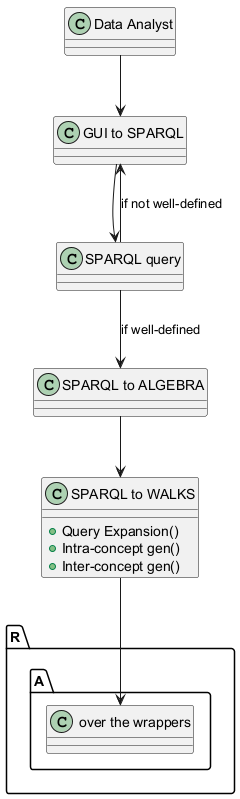

The diagram above was rendered by PlantUML. Its source (embedded in the PNG):
@startuml
class "GUI to SPARQL" {
}

class "SPARQL query" {
}

class "SPARQL to ALGEBRA" {
}

class "SPARQL to WALKS" {
  +Query Expansion()
  +Intra-concept gen()
  +Inter-concept gen()
}

class "R.A. over the wrappers" {
}

class "Data Analyst" {
}

"Data Analyst" --> "GUI to SPARQL"
"GUI to SPARQL" --> "SPARQL query"
"SPARQL query" --> "SPARQL to ALGEBRA" : if well-defined
"SPARQL query" --> "GUI to SPARQL" : if not well-defined
"SPARQL to ALGEBRA" --> "SPARQL to WALKS"
"SPARQL to WALKS" --> "R.A. over the wrappers"
@enduml